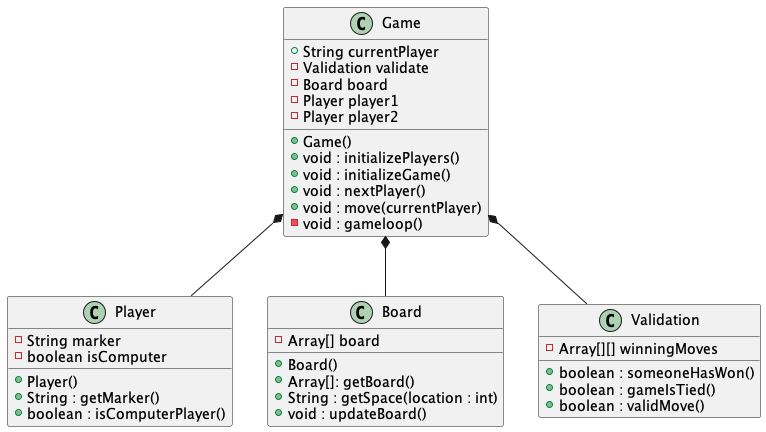

The diagram above was rendered by PlantUML. Its source (embedded in the PNG):
@startuml

class Player {
    -String marker
    -boolean isComputer

    +Player()
    +String : getMarker()
    +boolean : isComputerPlayer()
}

class Board {
    -Array[] board

    +Board()
    +Array[]: getBoard()
    +String : getSpace(location : int)
    +void : updateBoard()
}

class Game {
    +String currentPlayer
    -Validation validate
    -Board board
    -Player player1
    -Player player2

    +Game()
    +void : initializePlayers()
    +void : initializeGame()
    +void : nextPlayer()
    +void : move(currentPlayer)
    -void : gameloop()
}

class Validation {
    -Array[][] winningMoves

    +boolean : someoneHasWon()
    +boolean : gameIsTied()
    +boolean : validMove()
}

Game *-- Player
Game *-- Board
Game *-- Validation
@enduml